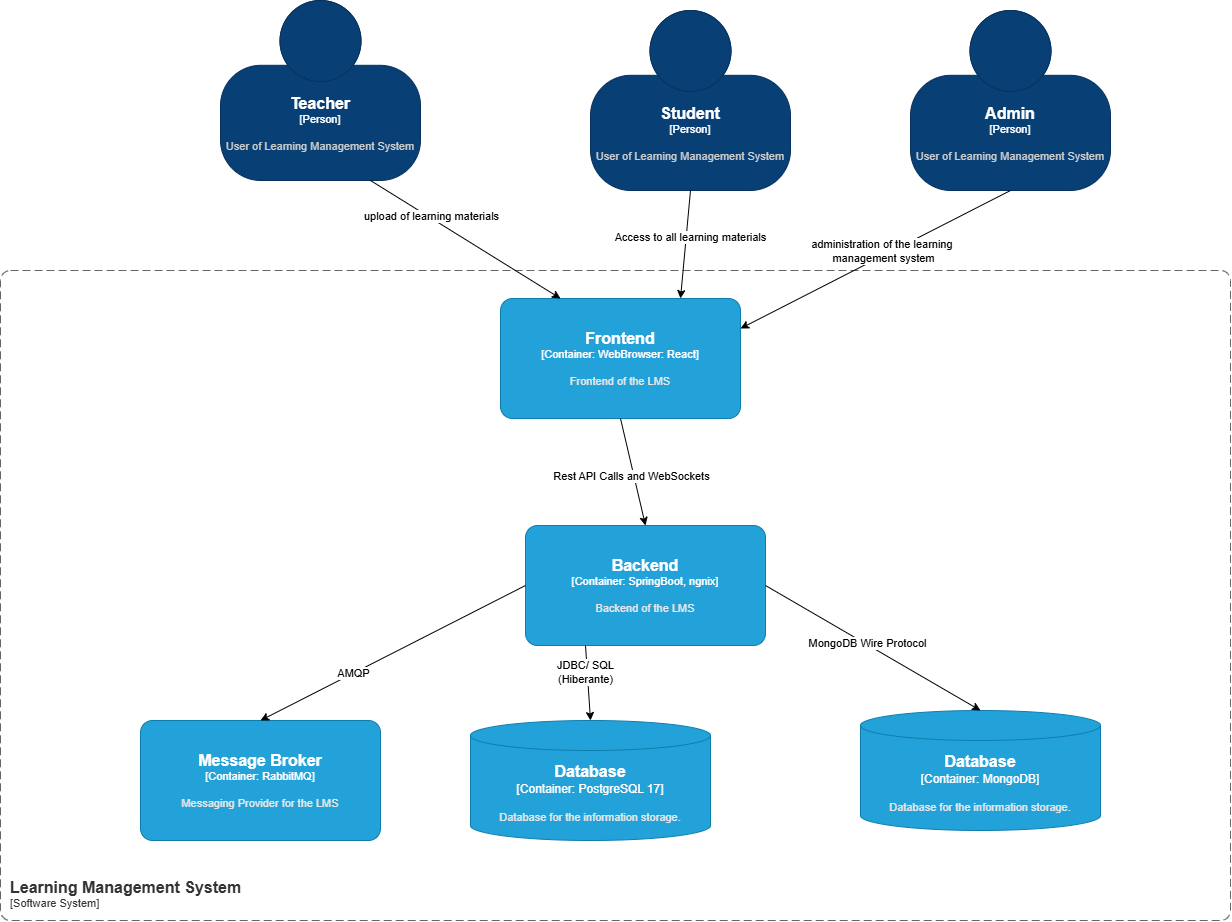

The diagram above was exported from draw.io. Its source (the exported page's mxGraphModel, read from the mxfile embedded in the PNG):
<mxGraphModel dx="2369" dy="2183" grid="1" gridSize="10" guides="1" tooltips="1" connect="1" arrows="1" fold="1" page="1" pageScale="1" pageWidth="850" pageHeight="1100" math="0" shadow="0">
  <root>
    <mxCell id="0" />
    <mxCell id="1" parent="0" />
    <object placeholders="1" c4Name="Teacher" c4Type="Person" c4Description="User of Learning Management System" label="&lt;font style=&quot;font-size: 16px&quot;&gt;&lt;b&gt;%c4Name%&lt;/b&gt;&lt;/font&gt;&lt;div&gt;[%c4Type%]&lt;/div&gt;&lt;br&gt;&lt;div&gt;&lt;font style=&quot;font-size: 11px&quot;&gt;&lt;font color=&quot;#cccccc&quot;&gt;%c4Description%&lt;/font&gt;&lt;/div&gt;" id="igYx8pSGqR_WoEuhWn_9-1">
      <mxCell parent="1" style="html=1;fontSize=11;dashed=0;whiteSpace=wrap;fillColor=#083F75;strokeColor=#06315C;fontColor=#ffffff;shape=mxgraph.c4.person2;align=center;metaEdit=1;points=[[0.5,0,0],[1,0.5,0],[1,0.75,0],[0.75,1,0],[0.5,1,0],[0.25,1,0],[0,0.75,0],[0,0.5,0]];resizable=0;" vertex="1">
        <mxGeometry height="180" width="200" y="-10" as="geometry" />
      </mxCell>
    </object>
    <object placeholders="1" c4Name="Student" c4Type="Person" c4Description="User of Learning Management System" label="&lt;font style=&quot;font-size: 16px&quot;&gt;&lt;b&gt;%c4Name%&lt;/b&gt;&lt;/font&gt;&lt;div&gt;[%c4Type%]&lt;/div&gt;&lt;br&gt;&lt;div&gt;&lt;font style=&quot;font-size: 11px&quot;&gt;&lt;font color=&quot;#cccccc&quot;&gt;%c4Description%&lt;/font&gt;&lt;/div&gt;" id="igYx8pSGqR_WoEuhWn_9-2">
      <mxCell parent="1" style="html=1;fontSize=11;dashed=0;whiteSpace=wrap;fillColor=#083F75;strokeColor=#06315C;fontColor=#ffffff;shape=mxgraph.c4.person2;align=center;metaEdit=1;points=[[0.5,0,0],[1,0.5,0],[1,0.75,0],[0.75,1,0],[0.5,1,0],[0.25,1,0],[0,0.75,0],[0,0.5,0]];resizable=0;" vertex="1">
        <mxGeometry height="180" width="200" x="370" as="geometry" />
      </mxCell>
    </object>
    <object placeholders="1" c4Name="Learning Management System" c4Type="SystemScopeBoundary" c4Application="Software System" label="&lt;font style=&quot;font-size: 16px&quot;&gt;&lt;b&gt;&lt;div style=&quot;text-align: left&quot;&gt;%c4Name%&lt;/div&gt;&lt;/b&gt;&lt;/font&gt;&lt;div style=&quot;text-align: left&quot;&gt;[%c4Application%]&lt;/div&gt;" id="igYx8pSGqR_WoEuhWn_9-3">
      <mxCell parent="1" style="rounded=1;fontSize=11;whiteSpace=wrap;html=1;dashed=1;arcSize=20;fillColor=none;strokeColor=#666666;fontColor=#333333;labelBackgroundColor=none;align=left;verticalAlign=bottom;labelBorderColor=none;spacingTop=0;spacing=10;dashPattern=8 4;metaEdit=1;rotatable=0;perimeter=rectanglePerimeter;noLabel=0;labelPadding=0;allowArrows=0;connectable=0;expand=0;recursiveResize=0;editable=1;pointerEvents=0;absoluteArcSize=1;points=[[0.25,0,0],[0.5,0,0],[0.75,0,0],[1,0.25,0],[1,0.5,0],[1,0.75,0],[0.75,1,0],[0.5,1,0],[0.25,1,0],[0,0.75,0],[0,0.5,0],[0,0.25,0]];" vertex="1">
        <mxGeometry height="650" width="1230" x="-220" y="260" as="geometry" />
      </mxCell>
    </object>
    <object placeholders="1" c4Name="Frontend" c4Type="Container" c4Technology="WebBrowser: React" c4Description="Frontend of the LMS" label="&lt;font style=&quot;font-size: 16px&quot;&gt;&lt;b&gt;%c4Name%&lt;/b&gt;&lt;/font&gt;&lt;div&gt;[%c4Type%: %c4Technology%]&lt;/div&gt;&lt;br&gt;&lt;div&gt;&lt;font style=&quot;font-size: 11px&quot;&gt;&lt;font color=&quot;#E6E6E6&quot;&gt;%c4Description%&lt;/font&gt;&lt;/div&gt;" id="igYx8pSGqR_WoEuhWn_9-4">
      <mxCell parent="1" style="rounded=1;whiteSpace=wrap;html=1;fontSize=11;labelBackgroundColor=none;fillColor=#23A2D9;fontColor=#ffffff;align=center;arcSize=10;strokeColor=#0E7DAD;metaEdit=1;resizable=0;points=[[0.25,0,0],[0.5,0,0],[0.75,0,0],[1,0.25,0],[1,0.5,0],[1,0.75,0],[0.75,1,0],[0.5,1,0],[0.25,1,0],[0,0.75,0],[0,0.5,0],[0,0.25,0]];" vertex="1">
        <mxGeometry height="120" width="240" x="280" y="288" as="geometry" />
      </mxCell>
    </object>
    <object placeholders="1" c4Name="Backend" c4Type="Container" c4Technology="SpringBoot, ngnix" c4Description="Backend of the LMS" label="&lt;font style=&quot;font-size: 16px&quot;&gt;&lt;b&gt;%c4Name%&lt;/b&gt;&lt;/font&gt;&lt;div&gt;[%c4Type%: %c4Technology%]&lt;/div&gt;&lt;br&gt;&lt;div&gt;&lt;font style=&quot;font-size: 11px&quot;&gt;&lt;font color=&quot;#E6E6E6&quot;&gt;%c4Description%&lt;/font&gt;&lt;/div&gt;" id="igYx8pSGqR_WoEuhWn_9-5">
      <mxCell parent="1" style="rounded=1;whiteSpace=wrap;html=1;fontSize=11;labelBackgroundColor=none;fillColor=#23A2D9;fontColor=#ffffff;align=center;arcSize=10;strokeColor=#0E7DAD;metaEdit=1;resizable=0;points=[[0.25,0,0],[0.5,0,0],[0.75,0,0],[1,0.25,0],[1,0.5,0],[1,0.75,0],[0.75,1,0],[0.5,1,0],[0.25,1,0],[0,0.75,0],[0,0.5,0],[0,0.25,0]];" vertex="1">
        <mxGeometry height="120" width="240" x="305" y="515" as="geometry" />
      </mxCell>
    </object>
    <object placeholders="1" c4Name="Database" c4Type="Container" c4Technology="MongoDB" c4Description="Database for the information storage." label="&lt;font style=&quot;font-size: 16px&quot;&gt;&lt;b&gt;%c4Name%&lt;/b&gt;&lt;/font&gt;&lt;div&gt;[%c4Type%:&amp;nbsp;%c4Technology%]&lt;/div&gt;&lt;br&gt;&lt;div&gt;&lt;font style=&quot;font-size: 11px&quot;&gt;&lt;font color=&quot;#E6E6E6&quot;&gt;%c4Description%&lt;/font&gt;&lt;/div&gt;" id="igYx8pSGqR_WoEuhWn_9-6">
      <mxCell parent="1" style="shape=cylinder3;size=15;whiteSpace=wrap;html=1;boundedLbl=1;rounded=0;labelBackgroundColor=none;fillColor=#23A2D9;fontSize=12;fontColor=#ffffff;align=center;strokeColor=#0E7DAD;metaEdit=1;points=[[0.5,0,0],[1,0.25,0],[1,0.5,0],[1,0.75,0],[0.5,1,0],[0,0.75,0],[0,0.5,0],[0,0.25,0]];resizable=0;" vertex="1">
        <mxGeometry height="120" width="240" x="640" y="700" as="geometry" />
      </mxCell>
    </object>
    <mxCell id="igYx8pSGqR_WoEuhWn_9-7" edge="1" parent="1" source="igYx8pSGqR_WoEuhWn_9-5" style="edgeStyle=none;html=1;exitX=1;exitY=0.5;exitDx=0;exitDy=0;exitPerimeter=0;entryX=0.5;entryY=0;entryDx=0;entryDy=0;entryPerimeter=0;" target="igYx8pSGqR_WoEuhWn_9-6">
      <mxGeometry relative="1" as="geometry" />
    </mxCell>
    <mxCell id="igYx8pSGqR_WoEuhWn_9-8" connectable="0" parent="igYx8pSGqR_WoEuhWn_9-7" style="edgeLabel;html=1;align=center;verticalAlign=middle;resizable=0;points=[];inheritText=1;" value="MongoDB Wire Protocol" vertex="1">
      <mxGeometry relative="1" x="-0.0626" y="1" as="geometry">
        <mxPoint as="offset" />
      </mxGeometry>
    </mxCell>
    <mxCell id="igYx8pSGqR_WoEuhWn_9-9" edge="1" parent="1" source="igYx8pSGqR_WoEuhWn_9-4" style="edgeStyle=none;html=1;exitX=0.5;exitY=1;exitDx=0;exitDy=0;exitPerimeter=0;entryX=0.5;entryY=0;entryDx=0;entryDy=0;entryPerimeter=0;" target="igYx8pSGqR_WoEuhWn_9-5">
      <mxGeometry relative="1" as="geometry" />
    </mxCell>
    <mxCell id="igYx8pSGqR_WoEuhWn_9-10" connectable="0" parent="igYx8pSGqR_WoEuhWn_9-9" style="edgeLabel;html=1;align=center;verticalAlign=middle;resizable=0;points=[];inheritText=1;" value="Rest API Calls and WebSockets" vertex="1">
      <mxGeometry relative="1" x="0.0627" y="-3" as="geometry">
        <mxPoint as="offset" />
      </mxGeometry>
    </mxCell>
    <mxCell id="igYx8pSGqR_WoEuhWn_9-11" edge="1" parent="1" source="igYx8pSGqR_WoEuhWn_9-2" style="edgeStyle=none;html=1;exitX=0.5;exitY=1;exitDx=0;exitDy=0;exitPerimeter=0;entryX=0.75;entryY=0;entryDx=0;entryDy=0;entryPerimeter=0;" target="igYx8pSGqR_WoEuhWn_9-4">
      <mxGeometry relative="1" as="geometry" />
    </mxCell>
    <mxCell id="igYx8pSGqR_WoEuhWn_9-12" connectable="0" parent="igYx8pSGqR_WoEuhWn_9-11" style="edgeLabel;html=1;align=center;verticalAlign=middle;resizable=0;points=[];inheritText=1;" value="Access to all learning materials" vertex="1">
      <mxGeometry relative="1" x="-0.15" y="4" as="geometry">
        <mxPoint as="offset" />
      </mxGeometry>
    </mxCell>
    <mxCell id="igYx8pSGqR_WoEuhWn_9-13" edge="1" parent="1" source="igYx8pSGqR_WoEuhWn_9-1" style="edgeStyle=none;html=1;exitX=0.75;exitY=1;exitDx=0;exitDy=0;exitPerimeter=0;entryX=0.25;entryY=0;entryDx=0;entryDy=0;entryPerimeter=0;" target="igYx8pSGqR_WoEuhWn_9-4">
      <mxGeometry relative="1" as="geometry" />
    </mxCell>
    <mxCell id="igYx8pSGqR_WoEuhWn_9-14" connectable="0" parent="igYx8pSGqR_WoEuhWn_9-13" style="edgeLabel;html=1;align=center;verticalAlign=middle;resizable=0;points=[];inheritText=1;" value="upload of learning materials" vertex="1">
      <mxGeometry relative="1" x="-0.3718" y="2" as="geometry">
        <mxPoint as="offset" />
      </mxGeometry>
    </mxCell>
    <object placeholders="1" c4Name="Message Broker" c4Type="Container" c4Technology="RabbitMQ" c4Description="Messaging Provider for the LMS" label="&lt;font style=&quot;font-size: 16px&quot;&gt;&lt;b&gt;%c4Name%&lt;/b&gt;&lt;/font&gt;&lt;div&gt;[%c4Type%: %c4Technology%]&lt;/div&gt;&lt;br&gt;&lt;div&gt;&lt;font style=&quot;font-size: 11px&quot;&gt;&lt;font color=&quot;#E6E6E6&quot;&gt;%c4Description%&lt;/font&gt;&lt;/div&gt;" id="5hKzK-vmNeitGLR10hyB-1">
      <mxCell parent="1" style="rounded=1;whiteSpace=wrap;html=1;fontSize=11;labelBackgroundColor=none;fillColor=#23A2D9;fontColor=#ffffff;align=center;arcSize=10;strokeColor=#0E7DAD;metaEdit=1;resizable=0;points=[[0.25,0,0],[0.5,0,0],[0.75,0,0],[1,0.25,0],[1,0.5,0],[1,0.75,0],[0.75,1,0],[0.5,1,0],[0.25,1,0],[0,0.75,0],[0,0.5,0],[0,0.25,0]];" vertex="1">
        <mxGeometry height="120" width="240" x="-80" y="710" as="geometry" />
      </mxCell>
    </object>
    <object placeholders="1" c4Name="Database" c4Type="Container" c4Technology="PostgreSQL 17" c4Description="Database for the information storage." label="&lt;font style=&quot;font-size: 16px&quot;&gt;&lt;b&gt;%c4Name%&lt;/b&gt;&lt;/font&gt;&lt;div&gt;[%c4Type%:&amp;nbsp;%c4Technology%]&lt;/div&gt;&lt;br&gt;&lt;div&gt;&lt;font style=&quot;font-size: 11px&quot;&gt;&lt;font color=&quot;#E6E6E6&quot;&gt;%c4Description%&lt;/font&gt;&lt;/div&gt;" id="qUrg6j1bfZJnP-PETUpn-1">
      <mxCell parent="1" style="shape=cylinder3;size=15;whiteSpace=wrap;html=1;boundedLbl=1;rounded=0;labelBackgroundColor=none;fillColor=#23A2D9;fontSize=12;fontColor=#ffffff;align=center;strokeColor=#0E7DAD;metaEdit=1;points=[[0.5,0,0],[1,0.25,0],[1,0.5,0],[1,0.75,0],[0.5,1,0],[0,0.75,0],[0,0.5,0],[0,0.25,0]];resizable=0;" vertex="1">
        <mxGeometry height="120" width="240" x="250" y="710" as="geometry" />
      </mxCell>
    </object>
    <mxCell id="qUrg6j1bfZJnP-PETUpn-13" edge="1" parent="1" source="igYx8pSGqR_WoEuhWn_9-5" style="edgeStyle=none;html=1;exitX=0.25;exitY=1;exitDx=0;exitDy=0;exitPerimeter=0;entryX=0.5;entryY=0;entryDx=0;entryDy=0;entryPerimeter=0;" target="qUrg6j1bfZJnP-PETUpn-1">
      <mxGeometry relative="1" as="geometry" />
    </mxCell>
    <mxCell id="qUrg6j1bfZJnP-PETUpn-14" connectable="0" parent="qUrg6j1bfZJnP-PETUpn-13" style="edgeLabel;html=1;align=center;verticalAlign=middle;resizable=0;points=[];inheritText=1;" value="JDBC/ SQL&lt;div&gt;(Hiberante)&lt;/div&gt;" vertex="1">
      <mxGeometry relative="1" x="-0.3178" y="-2" as="geometry">
        <mxPoint as="offset" />
      </mxGeometry>
    </mxCell>
    <mxCell id="qUrg6j1bfZJnP-PETUpn-15" edge="1" parent="1" source="igYx8pSGqR_WoEuhWn_9-5" style="edgeStyle=none;html=1;exitX=0;exitY=0.5;exitDx=0;exitDy=0;exitPerimeter=0;entryX=0.5;entryY=0;entryDx=0;entryDy=0;entryPerimeter=0;" target="5hKzK-vmNeitGLR10hyB-1">
      <mxGeometry relative="1" as="geometry" />
    </mxCell>
    <mxCell id="qUrg6j1bfZJnP-PETUpn-16" connectable="0" parent="qUrg6j1bfZJnP-PETUpn-15" style="edgeLabel;html=1;align=center;verticalAlign=middle;resizable=0;points=[];inheritText=1;" value="AMQP" vertex="1">
      <mxGeometry relative="1" x="0.3003" as="geometry">
        <mxPoint x="-1" as="offset" />
      </mxGeometry>
    </mxCell>
    <object placeholders="1" c4Name="Admin" c4Type="Person" c4Description="User of Learning Management System" label="&lt;font style=&quot;font-size: 16px&quot;&gt;&lt;b&gt;%c4Name%&lt;/b&gt;&lt;/font&gt;&lt;div&gt;[%c4Type%]&lt;/div&gt;&lt;br&gt;&lt;div&gt;&lt;font style=&quot;font-size: 11px&quot;&gt;&lt;font color=&quot;#cccccc&quot;&gt;%c4Description%&lt;/font&gt;&lt;/div&gt;" id="qUrg6j1bfZJnP-PETUpn-17">
      <mxCell parent="1" style="html=1;fontSize=11;dashed=0;whiteSpace=wrap;fillColor=#083F75;strokeColor=#06315C;fontColor=#ffffff;shape=mxgraph.c4.person2;align=center;metaEdit=1;points=[[0.5,0,0],[1,0.5,0],[1,0.75,0],[0.75,1,0],[0.5,1,0],[0.25,1,0],[0,0.75,0],[0,0.5,0]];resizable=0;" vertex="1">
        <mxGeometry height="180" width="200" x="690" as="geometry" />
      </mxCell>
    </object>
    <mxCell id="qUrg6j1bfZJnP-PETUpn-21" edge="1" parent="1" source="qUrg6j1bfZJnP-PETUpn-17" style="edgeStyle=none;html=1;exitX=0.5;exitY=1;exitDx=0;exitDy=0;exitPerimeter=0;entryX=1;entryY=0.25;entryDx=0;entryDy=0;entryPerimeter=0;" target="igYx8pSGqR_WoEuhWn_9-4">
      <mxGeometry relative="1" as="geometry" />
    </mxCell>
    <mxCell id="qUrg6j1bfZJnP-PETUpn-22" connectable="0" parent="qUrg6j1bfZJnP-PETUpn-21" style="edgeLabel;html=1;align=center;verticalAlign=middle;resizable=0;points=[];inheritText=1;" value="administration of the learning&amp;nbsp;&lt;div&gt;management system&lt;/div&gt;" vertex="1">
      <mxGeometry relative="1" x="-0.0664" y="-5" as="geometry">
        <mxPoint x="1" as="offset" />
      </mxGeometry>
    </mxCell>
  </root>
</mxGraphModel>